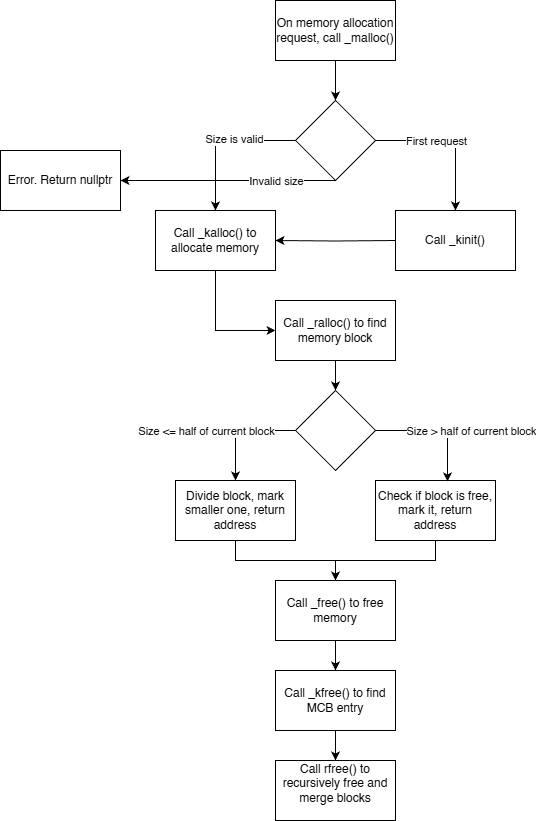

The diagram above was exported from draw.io. Its source (the exported page's mxGraphModel, read from the mxfile embedded in the PNG):
<mxGraphModel dx="2074" dy="1098" grid="1" gridSize="10" guides="1" tooltips="1" connect="1" arrows="1" fold="1" page="1" pageScale="1" pageWidth="850" pageHeight="1100" math="0" shadow="0">
  <root>
    <mxCell id="0" />
    <mxCell id="1" parent="0" />
    <mxCell id="BduVqxSUzy36WOEaGVYJ-19" style="edgeStyle=orthogonalEdgeStyle;rounded=0;orthogonalLoop=1;jettySize=auto;html=1;exitX=0.5;exitY=1;exitDx=0;exitDy=0;entryX=0.5;entryY=0;entryDx=0;entryDy=0;" edge="1" parent="1" source="BduVqxSUzy36WOEaGVYJ-2" target="BduVqxSUzy36WOEaGVYJ-6">
      <mxGeometry relative="1" as="geometry" />
    </mxCell>
    <mxCell id="BduVqxSUzy36WOEaGVYJ-2" value="On memory allocation request, call _malloc()" style="rounded=0;whiteSpace=wrap;html=1;" vertex="1" parent="1">
      <mxGeometry x="365" y="140" width="120" height="60" as="geometry" />
    </mxCell>
    <mxCell id="BduVqxSUzy36WOEaGVYJ-18" style="edgeStyle=orthogonalEdgeStyle;rounded=0;orthogonalLoop=1;jettySize=auto;html=1;exitX=0.5;exitY=1;exitDx=0;exitDy=0;entryX=0;entryY=0.5;entryDx=0;entryDy=0;" edge="1" parent="1" source="BduVqxSUzy36WOEaGVYJ-4" target="BduVqxSUzy36WOEaGVYJ-12">
      <mxGeometry relative="1" as="geometry" />
    </mxCell>
    <mxCell id="BduVqxSUzy36WOEaGVYJ-4" value="Call _kalloc() to allocate memory" style="rounded=0;whiteSpace=wrap;html=1;" vertex="1" parent="1">
      <mxGeometry x="245" y="350" width="120" height="60" as="geometry" />
    </mxCell>
    <mxCell id="BduVqxSUzy36WOEaGVYJ-8" style="edgeStyle=orthogonalEdgeStyle;rounded=0;orthogonalLoop=1;jettySize=auto;html=1;entryX=0.5;entryY=0;entryDx=0;entryDy=0;" edge="1" parent="1" source="BduVqxSUzy36WOEaGVYJ-6" target="BduVqxSUzy36WOEaGVYJ-7">
      <mxGeometry relative="1" as="geometry">
        <mxPoint x="545" y="300" as="targetPoint" />
      </mxGeometry>
    </mxCell>
    <mxCell id="BduVqxSUzy36WOEaGVYJ-9" value="First request" style="edgeLabel;html=1;align=center;verticalAlign=middle;resizable=0;points=[];" vertex="1" connectable="0" parent="BduVqxSUzy36WOEaGVYJ-8">
      <mxGeometry x="-0.2966" y="1" relative="1" as="geometry">
        <mxPoint x="7" y="1" as="offset" />
      </mxGeometry>
    </mxCell>
    <mxCell id="BduVqxSUzy36WOEaGVYJ-10" style="edgeStyle=orthogonalEdgeStyle;rounded=0;orthogonalLoop=1;jettySize=auto;html=1;" edge="1" parent="1" source="BduVqxSUzy36WOEaGVYJ-6" target="BduVqxSUzy36WOEaGVYJ-4">
      <mxGeometry relative="1" as="geometry" />
    </mxCell>
    <mxCell id="BduVqxSUzy36WOEaGVYJ-11" value="Size is valid" style="edgeLabel;html=1;align=center;verticalAlign=middle;resizable=0;points=[];" vertex="1" connectable="0" parent="BduVqxSUzy36WOEaGVYJ-10">
      <mxGeometry x="-0.1742" y="-2" relative="1" as="geometry">
        <mxPoint as="offset" />
      </mxGeometry>
    </mxCell>
    <mxCell id="BduVqxSUzy36WOEaGVYJ-54" style="edgeStyle=orthogonalEdgeStyle;rounded=0;orthogonalLoop=1;jettySize=auto;html=1;entryX=1;entryY=0.5;entryDx=0;entryDy=0;" edge="1" parent="1" source="BduVqxSUzy36WOEaGVYJ-6" target="BduVqxSUzy36WOEaGVYJ-47">
      <mxGeometry relative="1" as="geometry">
        <Array as="points">
          <mxPoint x="340" y="320" />
          <mxPoint x="340" y="320" />
        </Array>
      </mxGeometry>
    </mxCell>
    <mxCell id="BduVqxSUzy36WOEaGVYJ-57" value="Invalid size" style="edgeLabel;html=1;align=center;verticalAlign=middle;resizable=0;points=[];" vertex="1" connectable="0" parent="BduVqxSUzy36WOEaGVYJ-54">
      <mxGeometry x="-0.4519" relative="1" as="geometry">
        <mxPoint x="-1" as="offset" />
      </mxGeometry>
    </mxCell>
    <mxCell id="BduVqxSUzy36WOEaGVYJ-6" value="" style="rhombus;whiteSpace=wrap;html=1;" vertex="1" parent="1">
      <mxGeometry x="385" y="240" width="80" height="80" as="geometry" />
    </mxCell>
    <mxCell id="BduVqxSUzy36WOEaGVYJ-14" style="edgeStyle=orthogonalEdgeStyle;rounded=0;orthogonalLoop=1;jettySize=auto;html=1;entryX=1;entryY=0.5;entryDx=0;entryDy=0;" edge="1" parent="1" target="BduVqxSUzy36WOEaGVYJ-4">
      <mxGeometry relative="1" as="geometry">
        <mxPoint x="485" y="380" as="sourcePoint" />
      </mxGeometry>
    </mxCell>
    <mxCell id="BduVqxSUzy36WOEaGVYJ-7" value="Call _kinit()" style="rounded=0;whiteSpace=wrap;html=1;" vertex="1" parent="1">
      <mxGeometry x="485" y="350" width="120" height="60" as="geometry" />
    </mxCell>
    <mxCell id="BduVqxSUzy36WOEaGVYJ-44" style="edgeStyle=orthogonalEdgeStyle;rounded=0;orthogonalLoop=1;jettySize=auto;html=1;exitX=0.5;exitY=1;exitDx=0;exitDy=0;entryX=0.5;entryY=0;entryDx=0;entryDy=0;" edge="1" parent="1" source="BduVqxSUzy36WOEaGVYJ-12" target="BduVqxSUzy36WOEaGVYJ-37">
      <mxGeometry relative="1" as="geometry" />
    </mxCell>
    <mxCell id="BduVqxSUzy36WOEaGVYJ-12" value="Call _ralloc() to find memory block" style="rounded=0;whiteSpace=wrap;html=1;" vertex="1" parent="1">
      <mxGeometry x="365" y="440" width="120" height="60" as="geometry" />
    </mxCell>
    <mxCell id="BduVqxSUzy36WOEaGVYJ-32" style="edgeStyle=orthogonalEdgeStyle;rounded=0;orthogonalLoop=1;jettySize=auto;html=1;" edge="1" parent="1" source="BduVqxSUzy36WOEaGVYJ-28" target="BduVqxSUzy36WOEaGVYJ-29">
      <mxGeometry relative="1" as="geometry" />
    </mxCell>
    <mxCell id="BduVqxSUzy36WOEaGVYJ-28" value="Call _free() to free memory" style="rounded=0;whiteSpace=wrap;html=1;" vertex="1" parent="1">
      <mxGeometry x="365" y="720" width="120" height="60" as="geometry" />
    </mxCell>
    <mxCell id="BduVqxSUzy36WOEaGVYJ-33" style="edgeStyle=orthogonalEdgeStyle;rounded=0;orthogonalLoop=1;jettySize=auto;html=1;" edge="1" parent="1" source="BduVqxSUzy36WOEaGVYJ-29" target="BduVqxSUzy36WOEaGVYJ-30">
      <mxGeometry relative="1" as="geometry" />
    </mxCell>
    <mxCell id="BduVqxSUzy36WOEaGVYJ-29" value="Call _kfree() to find MCB entry" style="rounded=0;whiteSpace=wrap;html=1;" vertex="1" parent="1">
      <mxGeometry x="365" y="810" width="120" height="60" as="geometry" />
    </mxCell>
    <mxCell id="BduVqxSUzy36WOEaGVYJ-30" value="Call rfree() to recursively free and merge blocks&lt;br&gt;&amp;nbsp;" style="rounded=0;whiteSpace=wrap;html=1;" vertex="1" parent="1">
      <mxGeometry x="365" y="900" width="120" height="60" as="geometry" />
    </mxCell>
    <mxCell id="BduVqxSUzy36WOEaGVYJ-39" style="edgeStyle=orthogonalEdgeStyle;rounded=0;orthogonalLoop=1;jettySize=auto;html=1;exitX=0;exitY=0.5;exitDx=0;exitDy=0;entryX=0.5;entryY=0;entryDx=0;entryDy=0;" edge="1" parent="1" source="BduVqxSUzy36WOEaGVYJ-37" target="BduVqxSUzy36WOEaGVYJ-38">
      <mxGeometry relative="1" as="geometry" />
    </mxCell>
    <mxCell id="BduVqxSUzy36WOEaGVYJ-40" value="Size &amp;lt;= half of current block" style="edgeLabel;html=1;align=center;verticalAlign=middle;resizable=0;points=[];" vertex="1" connectable="0" parent="BduVqxSUzy36WOEaGVYJ-39">
      <mxGeometry x="0.0452" relative="1" as="geometry">
        <mxPoint x="-33" as="offset" />
      </mxGeometry>
    </mxCell>
    <mxCell id="BduVqxSUzy36WOEaGVYJ-37" value="" style="rhombus;whiteSpace=wrap;html=1;" vertex="1" parent="1">
      <mxGeometry x="385" y="530" width="80" height="80" as="geometry" />
    </mxCell>
    <mxCell id="BduVqxSUzy36WOEaGVYJ-45" style="edgeStyle=orthogonalEdgeStyle;rounded=0;orthogonalLoop=1;jettySize=auto;html=1;exitX=0.5;exitY=1;exitDx=0;exitDy=0;entryX=0.5;entryY=0;entryDx=0;entryDy=0;" edge="1" parent="1" source="BduVqxSUzy36WOEaGVYJ-38" target="BduVqxSUzy36WOEaGVYJ-28">
      <mxGeometry relative="1" as="geometry" />
    </mxCell>
    <mxCell id="BduVqxSUzy36WOEaGVYJ-38" value="Divide block, mark smaller one, return address" style="rounded=0;whiteSpace=wrap;html=1;" vertex="1" parent="1">
      <mxGeometry x="265" y="620" width="120" height="60" as="geometry" />
    </mxCell>
    <mxCell id="BduVqxSUzy36WOEaGVYJ-46" style="edgeStyle=orthogonalEdgeStyle;rounded=0;orthogonalLoop=1;jettySize=auto;html=1;entryX=0.5;entryY=0;entryDx=0;entryDy=0;" edge="1" parent="1" source="BduVqxSUzy36WOEaGVYJ-41" target="BduVqxSUzy36WOEaGVYJ-28">
      <mxGeometry relative="1" as="geometry" />
    </mxCell>
    <mxCell id="BduVqxSUzy36WOEaGVYJ-41" value="Check if block is free, mark it, return address" style="rounded=0;whiteSpace=wrap;html=1;" vertex="1" parent="1">
      <mxGeometry x="465" y="620" width="120" height="60" as="geometry" />
    </mxCell>
    <mxCell id="BduVqxSUzy36WOEaGVYJ-42" style="edgeStyle=orthogonalEdgeStyle;rounded=0;orthogonalLoop=1;jettySize=auto;html=1;exitX=1;exitY=0.5;exitDx=0;exitDy=0;entryX=0.6;entryY=0.017;entryDx=0;entryDy=0;entryPerimeter=0;" edge="1" parent="1" source="BduVqxSUzy36WOEaGVYJ-37" target="BduVqxSUzy36WOEaGVYJ-41">
      <mxGeometry relative="1" as="geometry" />
    </mxCell>
    <mxCell id="BduVqxSUzy36WOEaGVYJ-43" value="Size &amp;gt; half of current block" style="edgeLabel;html=1;align=center;verticalAlign=middle;resizable=0;points=[];" vertex="1" connectable="0" parent="BduVqxSUzy36WOEaGVYJ-42">
      <mxGeometry x="-0.6442" y="2" relative="1" as="geometry">
        <mxPoint x="73" y="2" as="offset" />
      </mxGeometry>
    </mxCell>
    <mxCell id="BduVqxSUzy36WOEaGVYJ-47" value="Error. Return nullptr" style="rounded=0;whiteSpace=wrap;html=1;" vertex="1" parent="1">
      <mxGeometry x="90" y="290" width="120" height="60" as="geometry" />
    </mxCell>
  </root>
</mxGraphModel>